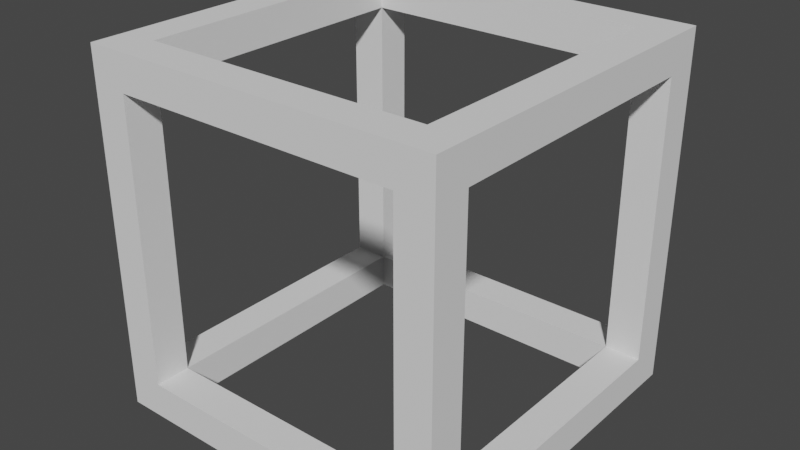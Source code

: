 # Source: hollow-cube.blend  (saved by Blender 3.2.14; exported with 4.5.12 LTS)
import bpy
from mathutils import Matrix  # noqa: F401  (used for matrix-valued properties, if any)

bpy.ops.wm.read_factory_settings(use_empty=True)
scene = bpy.context.scene
scene.name = 'Scene'

# ---- collections
col_collection = bpy.data.collections.new('Collection'); scene.collection.children.link(col_collection)

# ---- world
world_world = bpy.data.worlds.new('World'); scene.world = world_world
world_world.use_nodes = True; world_world.node_tree.nodes.clear()
_N = world_world.node_tree.nodes; _L = world_world.node_tree.links
n0 = _N.new('ShaderNodeOutputWorld'); n0.name = 'World Output'; n0.location = (300, 300)
n1 = _N.new('ShaderNodeBackground'); n1.name = 'Background'; n1.location = (10, 300)
n1.inputs[0].default_value = (0.05088, 0.05088, 0.05088, 1.0)
_L.new(n1.outputs[0], n0.inputs[0])
n0.is_active_output = True
world_world.color = (0.05088, 0.05088, 0.05088)
world_world.use_sun_shadow = False
world_world.sun_shadow_jitter_overblur = 0.0

# ---- meshes
me_cube_001 = bpy.data.meshes.new('Cube.001')
me_cube_001.from_pydata([(-1.0, -1.0, -1.0), (-1.0, -1.0, 1.0), (-1.0, 1.0, -1.0), (-1.0, 1.0, 1.0), (1.0, -1.0, -1.0), (1.0, -1.0, 1.0), (1.0, 1.0, -1.0), (1.0, 1.0, 1.0), (-1.0, -17.0, -1.0), (-1.0, -17.0, 1.0), (1.0, -17.0, 1.0), (1.0, -17.0, -1.0), (-1.0, -19.0, -1.0), (-1.0, -19.0, 1.0), (1.0, -19.0, 1.0), (1.0, -19.0, -1.0), (-17.0, -17.0, -1.0), (-17.0, -17.0, 1.0), (-17.0, -19.0, -1.0), (-17.0, -19.0, 1.0), (-19.0, -17.0, -1.0), (-19.0, -17.0, 1.0), (-19.0, -19.0, -1.0), (-19.0, -19.0, 1.0), (-17.0, 1.0, -1.0), (-17.0, -1.0, -1.0), (-17.0, -1.0, 1.0), (-17.0, 1.0, 1.0), (-19.0, 1.0, -1.0), (-19.0, -1.0, -1.0), (-19.0, -1.0, 1.0), (-19.0, 1.0, 1.0), (-1.0, 1.0, -17.0), (-1.0, -1.0, -17.0), (1.0, 1.0, -17.0), (1.0, -1.0, -17.0), (-1.0, -17.0, -17.0), (1.0, -17.0, -17.0), (-1.0, -19.0, -17.0), (1.0, -19.0, -17.0), (-17.0, -19.0, -17.0), (-17.0, -17.0, -17.0), (-19.0, -19.0, -17.0), (-19.0, -17.0, -17.0), (-17.0, 1.0, -17.0), (-17.0, -1.0, -17.0), (-19.0, 1.0, -17.0), (-19.0, -1.0, -17.0), (-1.0, 1.0, -19.0), (-1.0, -1.0, -19.0), (1.0, 1.0, -19.0), (1.0, -1.0, -19.0), (-1.0, -17.0, -19.0), (1.0, -17.0, -19.0), (-1.0, -19.0, -19.0), (1.0, -19.0, -19.0), (-17.0, -19.0, -19.0), (-17.0, -17.0, -19.0), (-19.0, -19.0, -19.0), (-19.0, -17.0, -19.0), (-17.0, 1.0, -19.0), (-17.0, -1.0, -19.0), (-19.0, 1.0, -19.0), (-19.0, -1.0, -19.0)], [], [(1, 3, 27, 26), (2, 3, 7, 6), (6, 7, 5, 4), (0, 4, 11, 8), (24, 25, 45, 44), (7, 3, 1, 5), (10, 9, 13, 14), (5, 1, 9, 10), (4, 5, 10, 11), (1, 0, 8, 9), (15, 14, 13, 12), (11, 10, 14, 15), (6, 4, 35, 34), (13, 9, 17, 19), (19, 17, 21, 23), (12, 13, 19, 18), (8, 12, 18, 16), (9, 8, 16, 17), (21, 20, 22, 23), (17, 16, 20, 21), (8, 11, 37, 36), (18, 19, 23, 22), (26, 27, 31, 30), (2, 0, 25, 24), (3, 2, 24, 27), (0, 1, 26, 25), (29, 30, 31, 28), (25, 29, 47, 45), (27, 24, 28, 31), (29, 25, 16, 20), (25, 26, 17, 16), (26, 30, 21, 17), (30, 29, 20, 21), (33, 49, 52, 36), (57, 59, 63, 61), (34, 35, 51, 50), (42, 43, 59, 58), (28, 24, 44, 46), (15, 12, 38, 39), (0, 2, 32, 33), (29, 28, 46, 47), (16, 18, 40, 41), (22, 20, 43, 42), (4, 0, 33, 35), (11, 15, 39, 37), (2, 6, 34, 32), (12, 8, 36, 38), (20, 16, 41, 43), (18, 22, 42, 40), (48, 50, 51, 49), (52, 53, 55, 54), (57, 56, 58, 59), (60, 61, 63, 62), (40, 42, 58, 56), (36, 37, 53, 52), (45, 61, 49, 33), (39, 38, 54, 55), (47, 46, 62, 63), (37, 39, 55, 53), (45, 47, 63, 61), (38, 36, 41, 40), (33, 32, 48, 49), (46, 44, 60, 62), (41, 40, 56, 57), (32, 34, 50, 48), (35, 33, 36, 37), (51, 35, 37, 53), (49, 51, 53, 52), (36, 52, 57, 41), (52, 54, 56, 57), (54, 38, 40, 56), (43, 41, 45, 47), (41, 57, 61, 45), (59, 43, 47, 63), (61, 60, 48, 49), (60, 44, 32, 48), (44, 45, 33, 32)])
_uv = me_cube_001.uv_layers.new(name='UVMap')
_uv.uv.foreach_set('vector', [0.875, 0.75, 0.875, 0.5, 0.875, 0.5, 0.875, 0.75, 0.375, 0.25, 0.625, 0.25, 0.625, 0.5, 0.375, 0.5, 0.375, 0.5, 0.625, 0.5, 0.625, 0.75, 0.375, 0.75, 0.125, 0.75, 0.375, 0.75, 0.375, 0.75, 0.125, 0.75, 0.125, 0.5, 0.125, 0.75, 0.125, 0.75, 0.125, 0.5, 0.625, 0.5, 0.875, 0.5, 0.875, 0.75, 0.625, 0.75, 0.625, 0.75, 0.875, 0.75, 0.875, 0.75, 0.625, 0.75, 0.625, 0.75, 0.875, 0.75, 0.875, 0.75, 0.625, 0.75, 0.375, 0.75, 0.625, 0.75, 0.625, 0.75, 0.375, 0.75, 0.625, 0.0, 0.375, 0.0, 0.375, 0.0, 0.625, 0.0, 0.375, 0.75, 0.625, 0.75, 0.625, 1.0, 0.375, 1.0, 0.375, 0.75, 0.625, 0.75, 0.625, 0.75, 0.375, 0.75, 0.375, 0.5, 0.375, 0.75, 0.375, 0.75, 0.375, 0.5, 0.875, 0.75, 0.875, 0.75, 0.875, 0.75, 0.875, 0.75, 0.875, 0.75, 0.875, 0.75, 0.875, 0.75, 0.875, 0.75, 0.375, 1.0, 0.625, 1.0, 0.625, 1.0, 0.375, 1.0, 0.125, 0.75, 0.125, 0.75, 0.125, 0.75, 0.125, 0.75, 0.625, 0.0, 0.375, 0.0, 0.375, 0.0, 0.625, 0.0, 0.625, 0.0, 0.375, 0.0, 0.375, 0.0, 0.625, 0.0, 0.625, 0.0, 0.375, 0.0, 0.375, 0.0, 0.625, 0.0, 0.125, 0.75, 0.375, 0.75, 0.375, 0.75, 0.125, 0.75, 0.375, 1.0, 0.625, 1.0, 0.625, 1.0, 0.375, 1.0, 0.875, 0.75, 0.875, 0.5, 0.875, 0.5, 0.875, 0.75, 0.125, 0.5, 0.125, 0.75, 0.125, 0.75, 0.125, 0.5, 0.625, 0.25, 0.375, 0.25, 0.375, 0.25, 0.625, 0.25, 0.375, 0.0, 0.625, 0.0, 0.625, 0.0, 0.375, 0.0, 0.375, 0.0, 0.625, 0.0, 0.625, 0.25, 0.375, 0.25, 0.125, 0.75, 0.125, 0.75, 0.125, 0.75, 0.125, 0.75, 0.625, 0.25, 0.375, 0.25, 0.375, 0.25, 0.625, 0.25, 0.125, 0.75, 0.125, 0.75, 0.125, 0.75, 0.125, 0.75, 0.375, 0.0, 0.625, 0.0, 0.625, 0.0, 0.375, 0.0, 0.875, 0.75, 0.875, 0.75, 0.875, 0.75, 0.875, 0.75, 0.625, 0.0, 0.375, 0.0, 0.375, 0.0, 0.625, 0.0, 0.125, 0.75, 0.125, 0.75, 0.125, 0.75, 0.125, 0.75, 0.125, 0.75, 0.125, 0.75, 0.125, 0.75, 0.125, 0.75, 0.375, 0.5, 0.375, 0.75, 0.375, 0.75, 0.375, 0.5, 0.375, 0.0, 0.375, 0.0, 0.375, 0.0, 0.375, 0.0, 0.375, 0.25, 0.375, 0.25, 0.375, 0.25, 0.375, 0.25, 0.375, 0.75, 0.375, 1.0, 0.375, 1.0, 0.375, 0.75, 0.125, 0.75, 0.125, 0.5, 0.125, 0.5, 0.125, 0.75, 0.375, 0.0, 0.375, 0.25, 0.375, 0.25, 0.375, 0.0, 0.125, 0.75, 0.125, 0.75, 0.125, 0.75, 0.125, 0.75, 0.375, 0.0, 0.375, 0.0, 0.375, 0.0, 0.375, 0.0, 0.375, 0.75, 0.125, 0.75, 0.125, 0.75, 0.375, 0.75, 0.375, 0.75, 0.375, 0.75, 0.375, 0.75, 0.375, 0.75, 0.375, 0.25, 0.375, 0.5, 0.375, 0.5, 0.375, 0.25, 0.125, 0.75, 0.125, 0.75, 0.125, 0.75, 0.125, 0.75, 0.375, 0.0, 0.375, 0.0, 0.375, 0.0, 0.375, 0.0, 0.375, 1.0, 0.375, 1.0, 0.375, 1.0, 0.375, 1.0, 0.125, 0.5, 0.375, 0.5, 0.375, 0.75, 0.125, 0.75, 0.125, 0.75, 0.375, 0.75, 0.375, 0.75, 0.125, 0.75, 0.125, 0.75, 0.125, 0.75, 0.125, 0.75, 0.125, 0.75, 0.125, 0.5, 0.125, 0.75, 0.125, 0.75, 0.125, 0.5, 0.375, 1.0, 0.375, 1.0, 0.375, 1.0, 0.375, 1.0, 0.125, 0.75, 0.375, 0.75, 0.375, 0.75, 0.125, 0.75, 0.125, 0.75, 0.125, 0.75, 0.125, 0.75, 0.125, 0.75, 0.375, 0.75, 0.375, 1.0, 0.375, 1.0, 0.375, 0.75, 0.375, 0.0, 0.375, 0.25, 0.375, 0.25, 0.375, 0.0, 0.375, 0.75, 0.375, 0.75, 0.375, 0.75, 0.375, 0.75, 0.125, 0.75, 0.125, 0.75, 0.125, 0.75, 0.125, 0.75, 0.125, 0.75, 0.125, 0.75, 0.125, 0.75, 0.125, 0.75, 0.125, 0.75, 0.125, 0.5, 0.125, 0.5, 0.125, 0.75, 0.375, 0.25, 0.375, 0.25, 0.375, 0.25, 0.375, 0.25, 0.125, 0.75, 0.125, 0.75, 0.125, 0.75, 0.125, 0.75, 0.375, 0.25, 0.375, 0.5, 0.375, 0.5, 0.375, 0.25, 0.375, 0.75, 0.125, 0.75, 0.125, 0.75, 0.375, 0.75, 0.375, 0.75, 0.375, 0.75, 0.375, 0.75, 0.375, 0.75, 0.125, 0.75, 0.375, 0.75, 0.375, 0.75, 0.125, 0.75, 0.125, 0.75, 0.125, 0.75, 0.125, 0.75, 0.125, 0.75, 0.125, 0.75, 0.125, 0.75, 0.125, 0.75, 0.125, 0.75, 0.375, 1.0, 0.375, 1.0, 0.375, 1.0, 0.375, 1.0, 0.375, 0.0, 0.375, 0.0, 0.375, 0.0, 0.375, 0.0, 0.125, 0.75, 0.125, 0.75, 0.125, 0.75, 0.125, 0.75, 0.375, 0.0, 0.375, 0.0, 0.375, 0.0, 0.375, 0.0, 0.125, 0.75, 0.125, 0.5, 0.125, 0.5, 0.125, 0.75, 0.375, 0.25, 0.375, 0.25, 0.375, 0.25, 0.375, 0.25, 0.125, 0.5, 0.125, 0.75, 0.125, 0.75, 0.125, 0.5])
me_cube_001.update()

# ---- objects
ob_cube_001 = bpy.data.objects.new('Cube.001', me_cube_001)

# ---- transforms, parenting, visibility, modifiers, constraints
ob_cube_001.location = (0.9, 0.9, 0.9)
ob_cube_001.scale = (0.1, 0.1, 0.1)

# ---- collection membership
col_collection.objects.link(ob_cube_001)

# ---- scene / render settings (as saved in the file)
scene.frame_start = 1; scene.frame_end = 250; scene.frame_set(1)
scene.render.engine = 'BLENDER_EEVEE_NEXT'
scene.cycles.sampling_pattern = 'TABULATED_SOBOL'
scene.cycles.use_light_tree = False
scene.view_settings.view_transform = 'Filmic'
bpy.context.view_layer.update()

# ---- added for rendering (the .blend has no active camera and no usable light): camera, sun
cam_auto = bpy.data.cameras.new('AutoCamera')
cam_auto.lens = 50.0
cam_auto.sensor_width = 36.0
cam_auto.clip_end = 1000.0
ob_auto_camera = bpy.data.objects.new('AutoCamera', cam_auto)
scene.collection.objects.link(ob_auto_camera)
ob_auto_camera.location = (3.20507, -3.84609, 2.56406)
ob_auto_camera.rotation_euler = (1.09748, -7.21219e-08, 0.694738)
scene.camera = ob_auto_camera
light_auto_sun = bpy.data.lights.new('AutoSun', 'SUN')
light_auto_sun.energy = 3.0
light_auto_sun.angle = 0.0523599
ob_auto_sun = bpy.data.objects.new('AutoSun', light_auto_sun)
scene.collection.objects.link(ob_auto_sun)
ob_auto_sun.rotation_euler = (0.872665, 0.174533, 0.523599)
bpy.context.view_layer.update()
